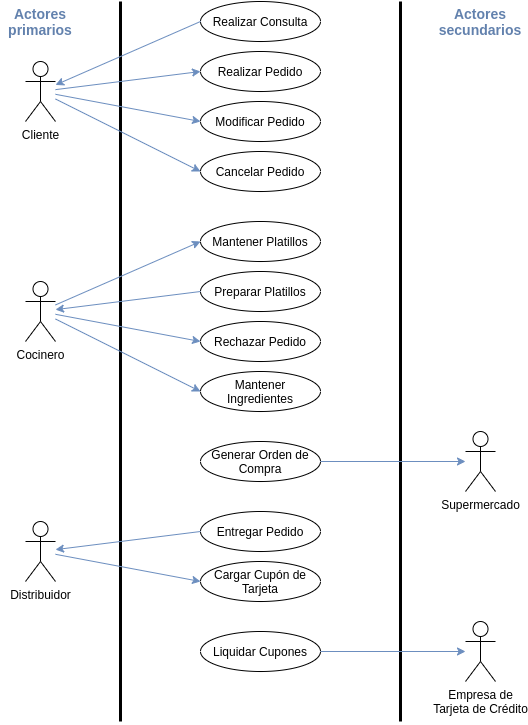

The diagram above was exported from draw.io. Its source (the exported page's mxGraphModel, read from the mxfile embedded in the PNG):
<mxGraphModel dx="1221" dy="624" grid="1" gridSize="10" guides="1" tooltips="1" connect="1" arrows="1" fold="1" page="1" pageScale="1" pageWidth="850" pageHeight="1100" math="0" shadow="0">
  <root>
    <mxCell id="0" />
    <mxCell id="1" parent="0" />
    <mxCell id="RLjeAVOQxVMwUplg_oB_-1" value="" style="endArrow=none;html=1;strokeWidth=3;" edge="1" parent="1">
      <mxGeometry width="50" height="50" relative="1" as="geometry">
        <mxPoint x="160" y="760" as="sourcePoint" />
        <mxPoint x="160" y="40" as="targetPoint" />
      </mxGeometry>
    </mxCell>
    <mxCell id="RLjeAVOQxVMwUplg_oB_-2" value="" style="endArrow=none;html=1;strokeWidth=3;" edge="1" parent="1">
      <mxGeometry width="50" height="50" relative="1" as="geometry">
        <mxPoint x="440" y="760" as="sourcePoint" />
        <mxPoint x="440" y="40" as="targetPoint" />
      </mxGeometry>
    </mxCell>
    <mxCell id="RLjeAVOQxVMwUplg_oB_-3" value="Cliente" style="shape=umlActor;verticalLabelPosition=bottom;verticalAlign=top;html=1;outlineConnect=0;" vertex="1" parent="1">
      <mxGeometry x="65" y="100" width="30" height="60" as="geometry" />
    </mxCell>
    <mxCell id="RLjeAVOQxVMwUplg_oB_-6" value="Actores primarios" style="text;html=1;strokeColor=none;fillColor=none;align=center;verticalAlign=middle;whiteSpace=wrap;rounded=0;strokeWidth=1;fontSize=14;fontStyle=1;fontColor=#6281AD;" vertex="1" parent="1">
      <mxGeometry x="40" y="40" width="80" height="40" as="geometry" />
    </mxCell>
    <mxCell id="RLjeAVOQxVMwUplg_oB_-7" value="Actores secundarios" style="text;html=1;strokeColor=none;fillColor=none;align=center;verticalAlign=middle;whiteSpace=wrap;rounded=0;strokeWidth=1;fontSize=14;fontStyle=1;fontColor=#6281AD;" vertex="1" parent="1">
      <mxGeometry x="480" y="40" width="80" height="40" as="geometry" />
    </mxCell>
    <mxCell id="RLjeAVOQxVMwUplg_oB_-9" value="Realizar Consulta" style="ellipse;whiteSpace=wrap;html=1;strokeWidth=1;fontSize=12;" vertex="1" parent="1">
      <mxGeometry x="240" y="40" width="120" height="40" as="geometry" />
    </mxCell>
    <mxCell id="RLjeAVOQxVMwUplg_oB_-12" value="Supermercado" style="shape=umlActor;verticalLabelPosition=bottom;verticalAlign=top;html=1;outlineConnect=0;" vertex="1" parent="1">
      <mxGeometry x="505" y="470" width="30" height="60" as="geometry" />
    </mxCell>
    <mxCell id="RLjeAVOQxVMwUplg_oB_-15" value="" style="endArrow=classic;html=1;strokeWidth=1;fontSize=14;exitX=0;exitY=0.5;exitDx=0;exitDy=0;fillColor=#dae8fc;strokeColor=#6c8ebf;" edge="1" parent="1" source="RLjeAVOQxVMwUplg_oB_-9" target="RLjeAVOQxVMwUplg_oB_-3">
      <mxGeometry width="50" height="50" relative="1" as="geometry">
        <mxPoint x="340" y="160" as="sourcePoint" />
        <mxPoint x="390" y="110" as="targetPoint" />
      </mxGeometry>
    </mxCell>
    <mxCell id="RLjeAVOQxVMwUplg_oB_-17" value="Realizar Pedido" style="ellipse;whiteSpace=wrap;html=1;strokeWidth=1;fontSize=12;" vertex="1" parent="1">
      <mxGeometry x="240" y="90" width="120" height="40" as="geometry" />
    </mxCell>
    <mxCell id="RLjeAVOQxVMwUplg_oB_-18" value="" style="endArrow=classic;html=1;strokeWidth=1;fontSize=14;fillColor=#dae8fc;strokeColor=#6c8ebf;entryX=0;entryY=0.5;entryDx=0;entryDy=0;" edge="1" parent="1" source="RLjeAVOQxVMwUplg_oB_-3" target="RLjeAVOQxVMwUplg_oB_-17">
      <mxGeometry width="50" height="50" relative="1" as="geometry">
        <mxPoint x="250" y="75" as="sourcePoint" />
        <mxPoint x="105" y="133.90625" as="targetPoint" />
      </mxGeometry>
    </mxCell>
    <mxCell id="RLjeAVOQxVMwUplg_oB_-20" value="Cocinero" style="shape=umlActor;verticalLabelPosition=bottom;verticalAlign=top;html=1;outlineConnect=0;" vertex="1" parent="1">
      <mxGeometry x="65" y="320" width="30" height="60" as="geometry" />
    </mxCell>
    <mxCell id="RLjeAVOQxVMwUplg_oB_-21" value="Modificar Pedido" style="ellipse;whiteSpace=wrap;html=1;strokeWidth=1;fontSize=12;" vertex="1" parent="1">
      <mxGeometry x="240" y="140" width="120" height="40" as="geometry" />
    </mxCell>
    <mxCell id="RLjeAVOQxVMwUplg_oB_-22" value="&lt;font style=&quot;font-size: 12px&quot;&gt;Cancelar Pedido&lt;/font&gt;" style="ellipse;whiteSpace=wrap;html=1;strokeWidth=1;fontSize=12;" vertex="1" parent="1">
      <mxGeometry x="240" y="190" width="120" height="40" as="geometry" />
    </mxCell>
    <mxCell id="RLjeAVOQxVMwUplg_oB_-23" value="" style="endArrow=classic;html=1;strokeWidth=1;fontSize=14;fillColor=#dae8fc;strokeColor=#6c8ebf;entryX=0;entryY=0.5;entryDx=0;entryDy=0;" edge="1" parent="1" source="RLjeAVOQxVMwUplg_oB_-3" target="RLjeAVOQxVMwUplg_oB_-21">
      <mxGeometry width="50" height="50" relative="1" as="geometry">
        <mxPoint x="105" y="138.125" as="sourcePoint" />
        <mxPoint x="250" y="120" as="targetPoint" />
      </mxGeometry>
    </mxCell>
    <mxCell id="RLjeAVOQxVMwUplg_oB_-24" value="" style="endArrow=classic;html=1;strokeWidth=1;fontSize=14;fillColor=#dae8fc;strokeColor=#6c8ebf;entryX=0;entryY=0.5;entryDx=0;entryDy=0;" edge="1" parent="1" source="RLjeAVOQxVMwUplg_oB_-3" target="RLjeAVOQxVMwUplg_oB_-22">
      <mxGeometry width="50" height="50" relative="1" as="geometry">
        <mxPoint x="115" y="148.125" as="sourcePoint" />
        <mxPoint x="260" y="130" as="targetPoint" />
      </mxGeometry>
    </mxCell>
    <mxCell id="RLjeAVOQxVMwUplg_oB_-28" value="Mantener Platillos" style="ellipse;whiteSpace=wrap;html=1;strokeWidth=1;fontSize=12;" vertex="1" parent="1">
      <mxGeometry x="240" y="260" width="120" height="40" as="geometry" />
    </mxCell>
    <mxCell id="RLjeAVOQxVMwUplg_oB_-29" value="" style="endArrow=classic;html=1;strokeWidth=1;fontSize=14;fillColor=#dae8fc;strokeColor=#6c8ebf;entryX=0;entryY=0.5;entryDx=0;entryDy=0;" edge="1" parent="1" source="RLjeAVOQxVMwUplg_oB_-20" target="RLjeAVOQxVMwUplg_oB_-28">
      <mxGeometry width="50" height="50" relative="1" as="geometry">
        <mxPoint x="105" y="157.5" as="sourcePoint" />
        <mxPoint x="250" y="230" as="targetPoint" />
      </mxGeometry>
    </mxCell>
    <mxCell id="RLjeAVOQxVMwUplg_oB_-30" value="Preparar Platillos" style="ellipse;whiteSpace=wrap;html=1;strokeWidth=1;fontSize=12;" vertex="1" parent="1">
      <mxGeometry x="240" y="310" width="120" height="40" as="geometry" />
    </mxCell>
    <mxCell id="RLjeAVOQxVMwUplg_oB_-31" value="" style="endArrow=classic;html=1;strokeWidth=1;fontSize=14;fillColor=#dae8fc;strokeColor=#6c8ebf;exitX=0;exitY=0.5;exitDx=0;exitDy=0;" edge="1" parent="1" source="RLjeAVOQxVMwUplg_oB_-30" target="RLjeAVOQxVMwUplg_oB_-20">
      <mxGeometry width="50" height="50" relative="1" as="geometry">
        <mxPoint x="105" y="328.125" as="sourcePoint" />
        <mxPoint x="250" y="310" as="targetPoint" />
      </mxGeometry>
    </mxCell>
    <mxCell id="RLjeAVOQxVMwUplg_oB_-33" value="Rechazar Pedido" style="ellipse;whiteSpace=wrap;html=1;strokeWidth=1;fontSize=12;" vertex="1" parent="1">
      <mxGeometry x="240" y="360" width="120" height="40" as="geometry" />
    </mxCell>
    <mxCell id="RLjeAVOQxVMwUplg_oB_-34" value="" style="endArrow=classic;html=1;strokeWidth=1;fontSize=14;fillColor=#dae8fc;strokeColor=#6c8ebf;entryX=0;entryY=0.5;entryDx=0;entryDy=0;" edge="1" parent="1" source="RLjeAVOQxVMwUplg_oB_-20" target="RLjeAVOQxVMwUplg_oB_-33">
      <mxGeometry width="50" height="50" relative="1" as="geometry">
        <mxPoint x="105" y="328.125" as="sourcePoint" />
        <mxPoint x="190" y="440" as="targetPoint" />
      </mxGeometry>
    </mxCell>
    <mxCell id="RLjeAVOQxVMwUplg_oB_-35" value="Mantener Ingredientes" style="ellipse;whiteSpace=wrap;html=1;strokeWidth=1;fontSize=12;" vertex="1" parent="1">
      <mxGeometry x="240" y="410" width="120" height="40" as="geometry" />
    </mxCell>
    <mxCell id="RLjeAVOQxVMwUplg_oB_-36" value="" style="endArrow=classic;html=1;strokeWidth=1;fontSize=14;fillColor=#dae8fc;strokeColor=#6c8ebf;entryX=0;entryY=0.5;entryDx=0;entryDy=0;" edge="1" parent="1" source="RLjeAVOQxVMwUplg_oB_-20" target="RLjeAVOQxVMwUplg_oB_-35">
      <mxGeometry width="50" height="50" relative="1" as="geometry">
        <mxPoint x="105" y="337.5" as="sourcePoint" />
        <mxPoint x="250" y="410" as="targetPoint" />
      </mxGeometry>
    </mxCell>
    <mxCell id="RLjeAVOQxVMwUplg_oB_-37" value="Generar Orden de Compra" style="ellipse;whiteSpace=wrap;html=1;strokeWidth=1;fontSize=12;" vertex="1" parent="1">
      <mxGeometry x="240" y="480" width="120" height="40" as="geometry" />
    </mxCell>
    <mxCell id="RLjeAVOQxVMwUplg_oB_-38" value="" style="endArrow=classic;html=1;strokeWidth=1;fontSize=14;fillColor=#dae8fc;strokeColor=#6c8ebf;exitX=1;exitY=0.5;exitDx=0;exitDy=0;" edge="1" parent="1" source="RLjeAVOQxVMwUplg_oB_-37" target="RLjeAVOQxVMwUplg_oB_-12">
      <mxGeometry width="50" height="50" relative="1" as="geometry">
        <mxPoint x="105" y="367.5" as="sourcePoint" />
        <mxPoint x="250" y="440" as="targetPoint" />
      </mxGeometry>
    </mxCell>
    <mxCell id="RLjeAVOQxVMwUplg_oB_-40" value="Distribuidor" style="shape=umlActor;verticalLabelPosition=bottom;verticalAlign=top;html=1;outlineConnect=0;" vertex="1" parent="1">
      <mxGeometry x="65" y="560" width="30" height="60" as="geometry" />
    </mxCell>
    <mxCell id="RLjeAVOQxVMwUplg_oB_-41" value="Entregar Pedido" style="ellipse;whiteSpace=wrap;html=1;strokeWidth=1;fontSize=12;" vertex="1" parent="1">
      <mxGeometry x="240" y="550" width="120" height="40" as="geometry" />
    </mxCell>
    <mxCell id="RLjeAVOQxVMwUplg_oB_-42" value="" style="endArrow=classic;html=1;strokeWidth=1;fontSize=14;fillColor=#dae8fc;strokeColor=#6c8ebf;exitX=0;exitY=0.5;exitDx=0;exitDy=0;" edge="1" parent="1" source="RLjeAVOQxVMwUplg_oB_-41" target="RLjeAVOQxVMwUplg_oB_-40">
      <mxGeometry width="50" height="50" relative="1" as="geometry">
        <mxPoint x="105" y="467.5" as="sourcePoint" />
        <mxPoint x="250" y="540" as="targetPoint" />
      </mxGeometry>
    </mxCell>
    <mxCell id="RLjeAVOQxVMwUplg_oB_-45" value="Cargar Cupón de Tarjeta" style="ellipse;whiteSpace=wrap;html=1;strokeWidth=1;fontSize=12;" vertex="1" parent="1">
      <mxGeometry x="240" y="600" width="120" height="40" as="geometry" />
    </mxCell>
    <mxCell id="RLjeAVOQxVMwUplg_oB_-46" value="" style="endArrow=classic;html=1;strokeWidth=1;fontSize=14;fillColor=#dae8fc;strokeColor=#6c8ebf;entryX=0;entryY=0.5;entryDx=0;entryDy=0;" edge="1" parent="1" source="RLjeAVOQxVMwUplg_oB_-40" target="RLjeAVOQxVMwUplg_oB_-45">
      <mxGeometry width="50" height="50" relative="1" as="geometry">
        <mxPoint x="250" y="579.9999999999999" as="sourcePoint" />
        <mxPoint x="105" y="561.8749999999999" as="targetPoint" />
      </mxGeometry>
    </mxCell>
    <mxCell id="RLjeAVOQxVMwUplg_oB_-50" value="Empresa de&lt;br&gt;Tarjeta de Crédito" style="shape=umlActor;verticalLabelPosition=bottom;verticalAlign=top;html=1;outlineConnect=0;" vertex="1" parent="1">
      <mxGeometry x="505" y="660" width="30" height="60" as="geometry" />
    </mxCell>
    <mxCell id="RLjeAVOQxVMwUplg_oB_-51" value="Liquidar Cupones" style="ellipse;whiteSpace=wrap;html=1;strokeWidth=1;fontSize=12;" vertex="1" parent="1">
      <mxGeometry x="240" y="670" width="120" height="40" as="geometry" />
    </mxCell>
    <mxCell id="RLjeAVOQxVMwUplg_oB_-52" value="" style="endArrow=classic;html=1;strokeWidth=1;fontSize=14;fillColor=#dae8fc;strokeColor=#6c8ebf;exitX=1;exitY=0.5;exitDx=0;exitDy=0;" edge="1" parent="1" source="RLjeAVOQxVMwUplg_oB_-51" target="RLjeAVOQxVMwUplg_oB_-50">
      <mxGeometry width="50" height="50" relative="1" as="geometry">
        <mxPoint x="105" y="557.5" as="sourcePoint" />
        <mxPoint x="250" y="630" as="targetPoint" />
      </mxGeometry>
    </mxCell>
  </root>
</mxGraphModel>